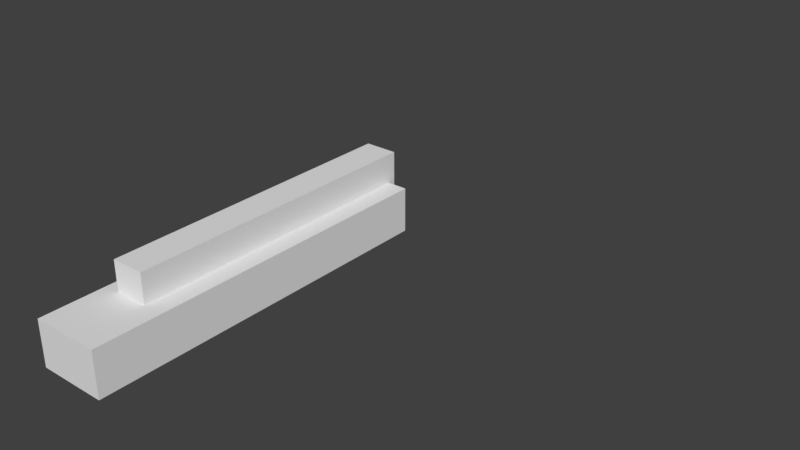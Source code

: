 # Source: armature_bone_attachment_ik.blend  (saved by Blender 2.79.0; exported with 4.5.12 LTS)
import bpy
from mathutils import Matrix  # noqa: F401  (used for matrix-valued properties, if any)

bpy.ops.wm.read_factory_settings(use_empty=True)
scene = bpy.context.scene
scene.name = 'Scene'

# ---- collections
col_collection_1 = bpy.data.collections.new('Collection 1'); scene.collection.children.link(col_collection_1)

# ---- world
world_world = bpy.data.worlds.new('World'); scene.world = world_world
world_world.color = (0.05088, 0.05088, 0.05088)
world_world.use_sun_shadow = False
world_world.sun_shadow_jitter_overblur = 0.0
world_world.cycles.sampling_method = 'MANUAL'

# ---- meshes
me_cube_002 = bpy.data.meshes.new('Cube.002')
me_cube_002.from_pydata([(-1.0, -1.0, -1.0), (-1.0, -1.0, 1.0), (-1.0, 1.0, -1.0), (-1.0, 1.0, 1.0), (1.0, -1.0, -1.0), (1.0, -1.0, 1.0), (1.0, 1.0, -1.0), (1.0, 1.0, 1.0)], [], [(0, 1, 3, 2), (2, 3, 7, 6), (6, 7, 5, 4), (4, 5, 1, 0), (2, 6, 4, 0), (7, 3, 1, 5)])
me_cube_002.use_remesh_preserve_volume = False
me_cube_002.use_remesh_preserve_attributes = False
me_cube_002.use_mirror_vertex_groups = False
me_cube_002.update()
me_cube_001 = bpy.data.meshes.new('Cube.001')
me_cube_001.from_pydata([(-1.0, -1.0, -1.0), (-1.0, -1.0, 1.0), (-1.0, 1.0, -1.0), (-1.0, 1.0, 1.0), (1.0, -1.0, -1.0), (1.0, -1.0, 1.0), (1.0, 1.0, -1.0), (1.0, 1.0, 1.0)], [], [(0, 1, 3, 2), (2, 3, 7, 6), (6, 7, 5, 4), (4, 5, 1, 0), (2, 6, 4, 0), (7, 3, 1, 5)])
me_cube_001.use_remesh_preserve_volume = False
me_cube_001.use_remesh_preserve_attributes = False
me_cube_001.use_mirror_vertex_groups = False
me_cube_001.update()
arm_armature = bpy.data.armatures.new('Armature')  # bones are not reproduced

# ---- objects
ob_armature = bpy.data.objects.new('Armature', arm_armature)
ob_cube_001 = bpy.data.objects.new('Cube.001', me_cube_002)
ob_cube = bpy.data.objects.new('Cube', me_cube_001)

# ---- transforms, parenting, visibility, modifiers, constraints
ob_armature.location = (0.0, 0.0, 0.0)
ob_armature.lineart.crease_threshold = 0.0
ob_cube_001.parent = ob_armature
ob_cube_001.location = (0.0129, -0.6774, -0.04513)
ob_cube_001.scale = (0.15, 0.8, 0.1)
ob_cube_001.lineart.crease_threshold = 0.0
ob_cube.parent = ob_armature
ob_cube.location = (0.0, -0.5163, 0.0)
ob_cube.scale = (0.07281, -0.6735, 0.1861)
ob_cube.lineart.crease_threshold = 0.0

# ---- collection membership
col_collection_1.objects.link(ob_armature)
col_collection_1.objects.link(ob_cube_001)
col_collection_1.objects.link(ob_cube)

# ---- scene / render settings (as saved in the file)
scene.frame_start = 1; scene.frame_end = 250; scene.frame_set(49)
scene.render.engine = 'BLENDER_EEVEE_NEXT'
scene.render.resolution_percentage = 50
scene.render.dither_intensity = 0.0
scene.cycles.use_denoising = False
scene.cycles.samples = 128
scene.cycles.sampling_pattern = 'TABULATED_SOBOL'
scene.cycles.use_adaptive_sampling = False
scene.cycles.use_light_tree = False
scene.cycles.blur_glossy = 0.0
scene.cycles.sample_clamp_indirect = 0.0
scene.view_settings.view_transform = 'Standard'
bpy.context.view_layer.update()

# ---- added for rendering (the .blend has no active camera and no usable light): camera, sun
cam_auto = bpy.data.cameras.new('AutoCamera')
cam_auto.lens = 50.0
cam_auto.sensor_width = 36.0
cam_auto.clip_end = 1000.0
ob_auto_camera = bpy.data.objects.new('AutoCamera', cam_auto)
scene.collection.objects.link(ob_auto_camera)
ob_auto_camera.location = (2.87016, -3.16073, 2.06089)
ob_auto_camera.rotation_euler = (1.09748, -7.21219e-08, 0.694738)
scene.camera = ob_auto_camera
light_auto_sun = bpy.data.lights.new('AutoSun', 'SUN')
light_auto_sun.energy = 3.0
light_auto_sun.angle = 0.0523599
ob_auto_sun = bpy.data.objects.new('AutoSun', light_auto_sun)
scene.collection.objects.link(ob_auto_sun)
ob_auto_sun.rotation_euler = (0.872665, 0.174533, 0.523599)
bpy.context.view_layer.update()
